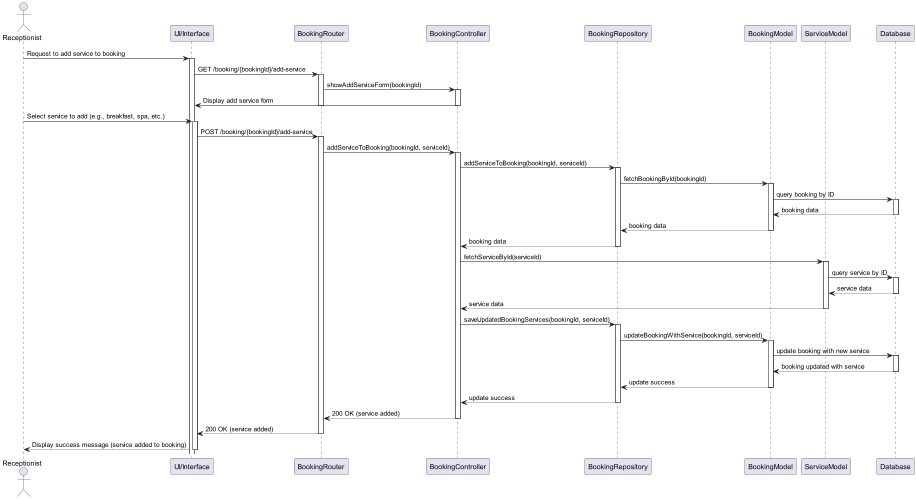

The diagram above was rendered by PlantUML. Its source (embedded in the PNG):
@startuml
actor Receptionist
participant "UI/Interface" as UI
participant "BookingRouter" as Router
participant "BookingController" as Controller
participant "BookingRepository" as Repository
participant "BookingModel" as BookingModel
participant "ServiceModel" as ServiceModel
participant "Database" as DB

Receptionist -> UI: Request to add service to booking
activate UI
UI -> Router: GET /booking/{bookingId}/add-service
activate Router
Router -> Controller: showAddServiceForm(bookingId)
activate Controller
Controller -> UI: Display add service form
deactivate Controller
deactivate Router

Receptionist -> UI: Select service to add (e.g., breakfast, spa, etc.)
activate UI
UI -> Router: POST /booking/{bookingId}/add-service
activate Router
Router -> Controller: addServiceToBooking(bookingId, serviceId)
activate Controller
Controller -> Repository: addServiceToBooking(bookingId, serviceId)
activate Repository

Repository -> BookingModel: fetchBookingById(bookingId)
activate BookingModel
BookingModel -> DB: query booking by ID
activate DB
DB --> BookingModel: booking data
deactivate DB
BookingModel --> Repository: booking data
deactivate BookingModel
Repository --> Controller: booking data
deactivate Repository

Controller -> ServiceModel: fetchServiceById(serviceId)
activate ServiceModel
ServiceModel -> DB: query service by ID
activate DB
DB --> ServiceModel: service data
deactivate DB
ServiceModel --> Controller: service data
deactivate ServiceModel

Controller -> Repository: saveUpdatedBookingServices(bookingId, serviceId)
activate Repository
Repository -> BookingModel: updateBookingWithService(bookingId, serviceId)
activate BookingModel
BookingModel -> DB: update booking with new service
activate DB
DB --> BookingModel: booking updated with service
deactivate DB
BookingModel --> Repository: update success
deactivate BookingModel
Repository --> Controller: update success
deactivate Repository

Controller --> Router: 200 OK (service added)
deactivate Controller
Router --> UI: 200 OK (service added)
deactivate Router
UI --> Receptionist: Display success message (service added to booking)
deactivate UI
@enduml